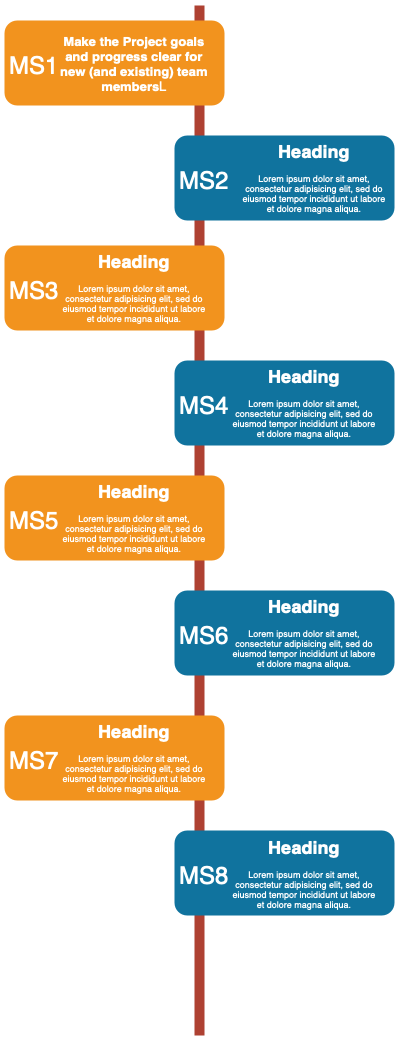

The diagram above was exported from draw.io. Its source (the exported page's mxGraphModel, read from the mxfile embedded in the PNG):
<mxGraphModel dx="2074" dy="1162" grid="1" gridSize="10" guides="1" tooltips="1" connect="1" arrows="1" fold="1" page="1" pageScale="1" pageWidth="850" pageHeight="1100" background="none" math="0" shadow="0">
  <root>
    <mxCell id="0" />
    <mxCell id="1" parent="0" />
    <mxCell id="2a0f93b5c73ef8e7-1" value="" style="line;strokeWidth=10;direction=south;html=1;fillColor=none;fontSize=13;fontColor=#000000;align=center;strokeColor=#AE4132;" parent="1" vertex="1">
      <mxGeometry x="360" y="120" width="10" height="1030" as="geometry" />
    </mxCell>
    <mxCell id="2a0f93b5c73ef8e7-2" value="" style="rounded=1;whiteSpace=wrap;html=1;strokeColor=none;strokeWidth=1;fillColor=#F2931E;fontSize=13;fontColor=#FFFFFF;align=center;gradientColor=none;gradientDirection=east;verticalAlign=top;shadow=1;" parent="1" vertex="1">
      <mxGeometry x="170" y="135" width="220" height="85" as="geometry" />
    </mxCell>
    <mxCell id="2a0f93b5c73ef8e7-3" value="&lt;font style=&quot;font-size: 24px;&quot;&gt;MS1&lt;/font&gt;" style="text;html=1;strokeColor=none;fillColor=none;align=center;verticalAlign=middle;whiteSpace=wrap;fontSize=30;fontColor=#FFFFFF;" parent="1" vertex="1">
      <mxGeometry x="180" y="168" width="40" height="20" as="geometry" />
    </mxCell>
    <mxCell id="2a0f93b5c73ef8e7-4" value="" style="rounded=1;whiteSpace=wrap;html=1;strokeColor=none;strokeWidth=1;fillColor=#10739E;fontSize=13;fontColor=#FFFFFF;align=center;gradientColor=none;gradientDirection=east;verticalAlign=top;shadow=1;" parent="1" vertex="1">
      <mxGeometry x="340" y="250" width="220" height="85" as="geometry" />
    </mxCell>
    <mxCell id="2a0f93b5c73ef8e7-5" value="&lt;font style=&quot;font-size: 24px;&quot;&gt;MS2&lt;/font&gt;" style="text;html=1;strokeColor=none;fillColor=none;align=center;verticalAlign=middle;whiteSpace=wrap;fontSize=30;fontColor=#FFFFFF;" parent="1" vertex="1">
      <mxGeometry x="350" y="283" width="40" height="20" as="geometry" />
    </mxCell>
    <mxCell id="2a0f93b5c73ef8e7-6" value="" style="rounded=1;whiteSpace=wrap;html=1;strokeColor=none;strokeWidth=1;fillColor=#F2931E;fontSize=13;fontColor=#FFFFFF;align=center;gradientColor=none;gradientDirection=east;verticalAlign=top;shadow=1;" parent="1" vertex="1">
      <mxGeometry x="170" y="360" width="220" height="85" as="geometry" />
    </mxCell>
    <mxCell id="2a0f93b5c73ef8e7-7" value="&lt;font style=&quot;font-size: 24px;&quot;&gt;MS3&lt;/font&gt;" style="text;html=1;strokeColor=none;fillColor=none;align=center;verticalAlign=middle;whiteSpace=wrap;fontSize=30;fontColor=#FFFFFF;" parent="1" vertex="1">
      <mxGeometry x="180" y="393" width="40" height="20" as="geometry" />
    </mxCell>
    <mxCell id="2a0f93b5c73ef8e7-8" value="" style="rounded=1;whiteSpace=wrap;html=1;strokeColor=none;strokeWidth=1;fillColor=#10739E;fontSize=13;fontColor=#FFFFFF;align=center;gradientColor=none;gradientDirection=east;verticalAlign=top;shadow=1;" parent="1" vertex="1">
      <mxGeometry x="340" y="475" width="220" height="85" as="geometry" />
    </mxCell>
    <mxCell id="2a0f93b5c73ef8e7-9" value="&lt;font style=&quot;font-size: 24px;&quot;&gt;MS4&lt;/font&gt;" style="text;html=1;strokeColor=none;fillColor=none;align=center;verticalAlign=middle;whiteSpace=wrap;fontSize=30;fontColor=#FFFFFF;" parent="1" vertex="1">
      <mxGeometry x="350" y="508" width="40" height="20" as="geometry" />
    </mxCell>
    <mxCell id="2a0f93b5c73ef8e7-10" value="" style="rounded=1;whiteSpace=wrap;html=1;strokeColor=none;strokeWidth=1;fillColor=#F2931E;fontSize=13;fontColor=#FFFFFF;align=center;gradientColor=none;gradientDirection=east;verticalAlign=top;shadow=1;" parent="1" vertex="1">
      <mxGeometry x="170" y="590" width="220" height="85" as="geometry" />
    </mxCell>
    <mxCell id="2a0f93b5c73ef8e7-11" value="&lt;font style=&quot;font-size: 24px;&quot;&gt;MS5&lt;/font&gt;" style="text;html=1;strokeColor=none;fillColor=none;align=center;verticalAlign=middle;whiteSpace=wrap;fontSize=30;fontColor=#FFFFFF;" parent="1" vertex="1">
      <mxGeometry x="180" y="623" width="40" height="20" as="geometry" />
    </mxCell>
    <mxCell id="2a0f93b5c73ef8e7-12" value="" style="rounded=1;whiteSpace=wrap;html=1;strokeColor=none;strokeWidth=1;fillColor=#10739E;fontSize=13;fontColor=#FFFFFF;align=center;gradientColor=none;gradientDirection=east;verticalAlign=top;shadow=1;" parent="1" vertex="1">
      <mxGeometry x="340" y="705" width="220" height="85" as="geometry" />
    </mxCell>
    <mxCell id="2a0f93b5c73ef8e7-13" value="&lt;font style=&quot;font-size: 24px;&quot;&gt;MS6&lt;/font&gt;" style="text;html=1;strokeColor=none;fillColor=none;align=center;verticalAlign=middle;whiteSpace=wrap;fontSize=30;fontColor=#FFFFFF;" parent="1" vertex="1">
      <mxGeometry x="350" y="738" width="40" height="20" as="geometry" />
    </mxCell>
    <mxCell id="2a0f93b5c73ef8e7-14" value="" style="rounded=1;whiteSpace=wrap;html=1;strokeColor=none;strokeWidth=1;fillColor=#F2931E;fontSize=13;fontColor=#FFFFFF;align=center;gradientColor=none;gradientDirection=east;verticalAlign=top;shadow=1;" parent="1" vertex="1">
      <mxGeometry x="170" y="830" width="220" height="85" as="geometry" />
    </mxCell>
    <mxCell id="2a0f93b5c73ef8e7-15" value="&lt;font style=&quot;font-size: 24px;&quot;&gt;MS7&lt;/font&gt;" style="text;html=1;strokeColor=none;fillColor=none;align=center;verticalAlign=middle;whiteSpace=wrap;fontSize=30;fontColor=#FFFFFF;" parent="1" vertex="1">
      <mxGeometry x="180" y="863" width="40" height="20" as="geometry" />
    </mxCell>
    <mxCell id="2a0f93b5c73ef8e7-16" value="" style="rounded=1;whiteSpace=wrap;html=1;strokeColor=none;strokeWidth=1;fillColor=#10739E;fontSize=13;fontColor=#FFFFFF;align=center;gradientColor=none;gradientDirection=east;verticalAlign=top;shadow=1;" parent="1" vertex="1">
      <mxGeometry x="340" y="945" width="220" height="85" as="geometry" />
    </mxCell>
    <mxCell id="2a0f93b5c73ef8e7-17" value="&lt;font style=&quot;font-size: 24px;&quot;&gt;MS8&lt;/font&gt;" style="text;html=1;strokeColor=none;fillColor=none;align=center;verticalAlign=middle;whiteSpace=wrap;fontSize=30;fontColor=#FFFFFF;" parent="1" vertex="1">
      <mxGeometry x="350" y="978" width="40" height="20" as="geometry" />
    </mxCell>
    <mxCell id="2a0f93b5c73ef8e7-18" value="&lt;h1 style=&quot;font-size: 13px;&quot;&gt;Make the Project goals and progress clear for new (and existing) team members&lt;span style=&quot;font-weight: normal;&quot;&gt;L&lt;/span&gt;&lt;br&gt;&lt;/h1&gt;" style="text;html=1;spacing=5;spacingTop=-20;whiteSpace=wrap;overflow=hidden;strokeColor=none;strokeWidth=4;fillColor=none;gradientColor=#007FFF;fontSize=9;fontColor=#FFFFFF;align=center;" parent="1" vertex="1">
      <mxGeometry x="220" y="150" width="160" height="77" as="geometry" />
    </mxCell>
    <mxCell id="2a0f93b5c73ef8e7-19" value="&lt;h1&gt;Heading&lt;/h1&gt;&lt;p&gt;Lorem ipsum dolor sit amet, consectetur adipisicing elit, sed do eiusmod tempor incididunt ut labore et dolore magna aliqua.&lt;/p&gt;" style="text;html=1;spacing=5;spacingTop=-20;whiteSpace=wrap;overflow=hidden;strokeColor=none;strokeWidth=4;fillColor=none;gradientColor=#007FFF;fontSize=9;fontColor=#FFFFFF;align=center;" parent="1" vertex="1">
      <mxGeometry x="400" y="254" width="160" height="77" as="geometry" />
    </mxCell>
    <mxCell id="2a0f93b5c73ef8e7-20" value="&lt;h1&gt;Heading&lt;/h1&gt;&lt;p&gt;Lorem ipsum dolor sit amet, consectetur adipisicing elit, sed do eiusmod tempor incididunt ut labore et dolore magna aliqua.&lt;/p&gt;" style="text;html=1;spacing=5;spacingTop=-20;whiteSpace=wrap;overflow=hidden;strokeColor=none;strokeWidth=4;fillColor=none;gradientColor=#007FFF;fontSize=9;fontColor=#FFFFFF;align=center;" parent="1" vertex="1">
      <mxGeometry x="220" y="364" width="160" height="77" as="geometry" />
    </mxCell>
    <mxCell id="2a0f93b5c73ef8e7-21" value="&lt;h1&gt;Heading&lt;/h1&gt;&lt;p&gt;Lorem ipsum dolor sit amet, consectetur adipisicing elit, sed do eiusmod tempor incididunt ut labore et dolore magna aliqua.&lt;/p&gt;" style="text;html=1;spacing=5;spacingTop=-20;whiteSpace=wrap;overflow=hidden;strokeColor=none;strokeWidth=4;fillColor=none;gradientColor=#007FFF;fontSize=9;fontColor=#FFFFFF;align=center;" parent="1" vertex="1">
      <mxGeometry x="390" y="479" width="160" height="77" as="geometry" />
    </mxCell>
    <mxCell id="2a0f93b5c73ef8e7-22" value="&lt;h1&gt;Heading&lt;/h1&gt;&lt;p&gt;Lorem ipsum dolor sit amet, consectetur adipisicing elit, sed do eiusmod tempor incididunt ut labore et dolore magna aliqua.&lt;/p&gt;" style="text;html=1;spacing=5;spacingTop=-20;whiteSpace=wrap;overflow=hidden;strokeColor=none;strokeWidth=4;fillColor=none;gradientColor=#007FFF;fontSize=9;fontColor=#FFFFFF;align=center;" parent="1" vertex="1">
      <mxGeometry x="220" y="594" width="160" height="77" as="geometry" />
    </mxCell>
    <mxCell id="2a0f93b5c73ef8e7-23" value="&lt;h1&gt;Heading&lt;/h1&gt;&lt;p&gt;Lorem ipsum dolor sit amet, consectetur adipisicing elit, sed do eiusmod tempor incididunt ut labore et dolore magna aliqua.&lt;/p&gt;" style="text;html=1;spacing=5;spacingTop=-20;whiteSpace=wrap;overflow=hidden;strokeColor=none;strokeWidth=4;fillColor=none;gradientColor=#007FFF;fontSize=9;fontColor=#FFFFFF;align=center;" parent="1" vertex="1">
      <mxGeometry x="390" y="709" width="160" height="77" as="geometry" />
    </mxCell>
    <mxCell id="2a0f93b5c73ef8e7-24" value="&lt;h1&gt;Heading&lt;/h1&gt;&lt;p&gt;Lorem ipsum dolor sit amet, consectetur adipisicing elit, sed do eiusmod tempor incididunt ut labore et dolore magna aliqua.&lt;/p&gt;" style="text;html=1;spacing=5;spacingTop=-20;whiteSpace=wrap;overflow=hidden;strokeColor=none;strokeWidth=4;fillColor=none;gradientColor=#007FFF;fontSize=9;fontColor=#FFFFFF;align=center;" parent="1" vertex="1">
      <mxGeometry x="220" y="834" width="160" height="77" as="geometry" />
    </mxCell>
    <mxCell id="2a0f93b5c73ef8e7-25" value="&lt;h1&gt;Heading&lt;/h1&gt;&lt;p&gt;Lorem ipsum dolor sit amet, consectetur adipisicing elit, sed do eiusmod tempor incididunt ut labore et dolore magna aliqua.&lt;/p&gt;" style="text;html=1;spacing=5;spacingTop=-20;whiteSpace=wrap;overflow=hidden;strokeColor=none;strokeWidth=4;fillColor=none;gradientColor=#007FFF;fontSize=9;fontColor=#FFFFFF;align=center;" parent="1" vertex="1">
      <mxGeometry x="390" y="950" width="160" height="77" as="geometry" />
    </mxCell>
  </root>
</mxGraphModel>